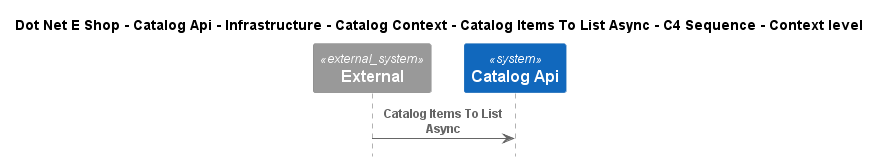

The diagram above was rendered by PlantUML. Its source (embedded in the PNG):
@startuml
!include ..\..\..\..\..\..\..\..\..\.c4s\C4_Sequence.puml

title Dot Net E Shop - Catalog Api - Infrastructure - Catalog Context - Catalog Items To List Async - C4 Sequence - Context level

System_Ext(C4InterFlow.SoftwareSystems.ExternalSystem, "External", "")
System(DotNetEShop.SoftwareSystems.CatalogApi, "Catalog Api", "")

Rel(C4InterFlow.SoftwareSystems.ExternalSystem, DotNetEShop.SoftwareSystems.CatalogApi, "Catalog Items To List Async")


@enduml